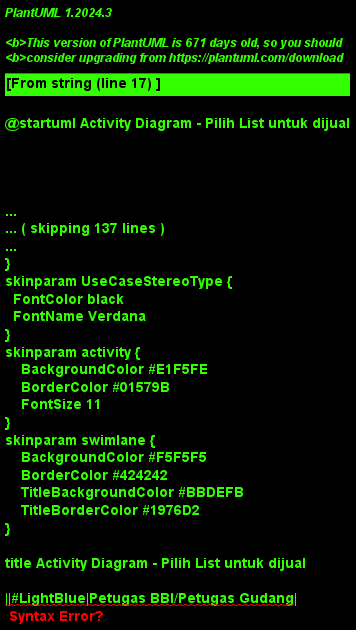

The diagram above was rendered by PlantUML. Its source (embedded in the PNG):
@startuml Activity Diagram - Pilih List untuk dijual
!theme plain
skinparam activity {
    BackgroundColor #E1F5FE
    BorderColor #01579B
    FontSize 11
}
skinparam swimlane {
    BackgroundColor #F5F5F5
    BorderColor #424242
    TitleBackgroundColor #BBDEFB
    TitleBorderColor #1976D2
}

title Activity Diagram - Pilih List untuk dijual

||#LightBlue|Petugas BBI/Petugas Gudang|
start
:Dalam form input penjualan;
:Klik pilih list untuk dijual;

||#LightGreen|Sistem|
:Query data stok tersedia dari database;
:Query data inventory types;
:Filter stok yang statusnya "available";
:Query data gudang dan bin;
:Display daftar stok tersedia;

||#LightBlue|Petugas BBI/Petugas Gudang|
:Lihat daftar stok tersedia;
:Pilih tipe benih (inventory_type);
:Pilih gudang dan bin (jika perlu);
:Input quantity yang akan dijual;
:Input harga per unit;
:Konfirmasi pilihan;

||#LightGreen|Sistem|
:Validasi pilihan;
:Check stok tersedia untuk tipe benih;
:Check quantity tidak melebihi stok;

if (Pilihan valid?) then (Ya)
    :Simpan pilihan ke form;
    :Update total harga;
    :Tampilkan preview item;
else (Tidak)
    :Error: stok tidak cukup;
    :Tampilkan pesan error;
endif

||#LightBlue|Petugas BBI/Petugas Gudang|
:Tambah item lain (jika perlu);
:Lihat total harga;
:Lanjutkan ke proses penjualan;

stop

@enduml